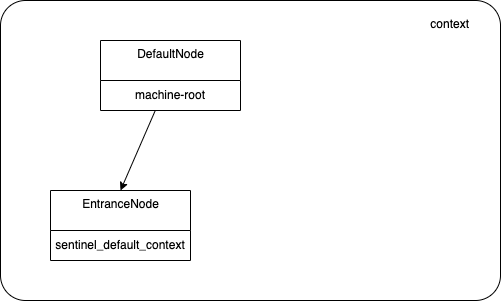

The diagram above was exported from draw.io. Its source (the exported page's mxGraphModel, read from the mxfile embedded in the PNG):
<mxGraphModel dx="939" dy="815" grid="1" gridSize="10" guides="1" tooltips="1" connect="1" arrows="1" fold="1" page="1" pageScale="1" pageWidth="850" pageHeight="1100" math="0" shadow="0">
  <root>
    <mxCell id="0" />
    <mxCell id="1" parent="0" />
    <mxCell id="2" value="context" style="html=1;align=right;verticalAlign=top;rounded=1;absoluteArcSize=1;arcSize=50;dashed=0;spacingTop=10;spacingRight=30;" vertex="1" parent="1">
      <mxGeometry x="90" y="170" width="500" height="300" as="geometry" />
    </mxCell>
    <mxCell id="3" value="" style="edgeStyle=none;html=1;entryX=0.5;entryY=0;entryDx=0;entryDy=0;" edge="1" parent="1" source="4" target="6">
      <mxGeometry relative="1" as="geometry">
        <mxPoint x="254.5283018867924" y="460" as="targetPoint" />
      </mxGeometry>
    </mxCell>
    <mxCell id="4" value="DefaultNode" style="swimlane;fontStyle=0;align=center;verticalAlign=top;childLayout=stackLayout;horizontal=1;startSize=40;horizontalStack=0;resizeParent=1;resizeParentMax=0;resizeLast=0;collapsible=0;marginBottom=0;html=1;" vertex="1" parent="1">
      <mxGeometry x="190" y="210" width="140" height="70" as="geometry" />
    </mxCell>
    <mxCell id="5" value="machine-root" style="text;html=1;strokeColor=none;fillColor=none;align=center;verticalAlign=middle;spacingLeft=4;spacingRight=4;overflow=hidden;rotatable=0;points=[[0,0.5],[1,0.5]];portConstraint=eastwest;imageAlign=center;" vertex="1" parent="4">
      <mxGeometry y="40" width="140" height="30" as="geometry" />
    </mxCell>
    <mxCell id="6" value="EntranceNode" style="swimlane;fontStyle=0;align=center;verticalAlign=top;childLayout=stackLayout;horizontal=1;startSize=40;horizontalStack=0;resizeParent=1;resizeParentMax=0;resizeLast=0;collapsible=0;marginBottom=0;html=1;" vertex="1" parent="1">
      <mxGeometry x="140" y="360" width="140" height="70" as="geometry" />
    </mxCell>
    <mxCell id="7" value="&lt;span style=&quot;text-align: right&quot;&gt;sentinel_default_context&lt;/span&gt;" style="text;html=1;strokeColor=none;fillColor=none;align=center;verticalAlign=middle;spacingLeft=4;spacingRight=4;overflow=hidden;rotatable=0;points=[[0,0.5],[1,0.5]];portConstraint=eastwest;imageAlign=center;" vertex="1" parent="6">
      <mxGeometry y="40" width="140" height="30" as="geometry" />
    </mxCell>
  </root>
</mxGraphModel>